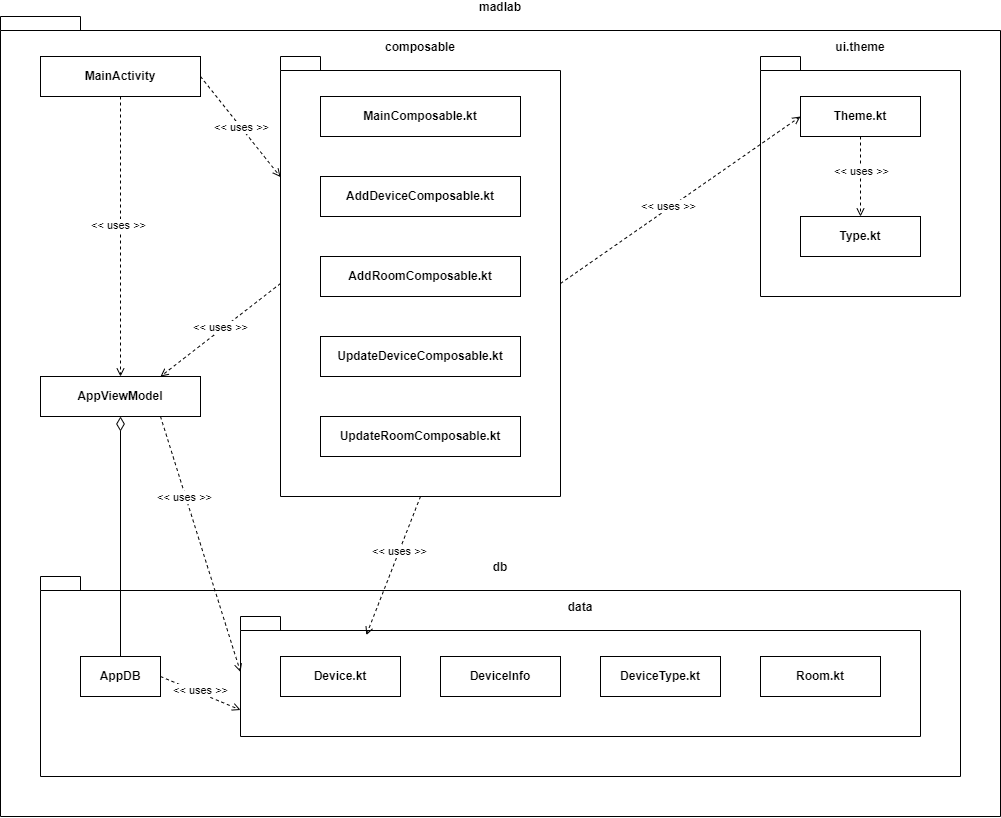

The diagram above was exported from draw.io. Its source (the exported page's mxGraphModel, read from the mxfile embedded in the PNG):
<mxGraphModel dx="1639" dy="901" grid="1" gridSize="10" guides="1" tooltips="1" connect="1" arrows="1" fold="1" page="1" pageScale="1" pageWidth="827" pageHeight="1169" math="0" shadow="0">
  <root>
    <mxCell id="WIyWlLk6GJQsqaUBKTNV-0" />
    <mxCell id="WIyWlLk6GJQsqaUBKTNV-1" parent="WIyWlLk6GJQsqaUBKTNV-0" />
    <mxCell id="LpFiO6CxQsfT9GMLCJra-1" value="madlab" style="shape=folder;fontStyle=1;spacingTop=10;tabWidth=40;tabHeight=14;tabPosition=left;html=1;whiteSpace=wrap;align=center;labelPosition=center;verticalLabelPosition=top;verticalAlign=bottom;labelBackgroundColor=none;fillColor=none;" vertex="1" parent="WIyWlLk6GJQsqaUBKTNV-1">
      <mxGeometry x="40" y="40" width="1000" height="800" as="geometry" />
    </mxCell>
    <mxCell id="LpFiO6CxQsfT9GMLCJra-25" style="edgeStyle=orthogonalEdgeStyle;rounded=0;orthogonalLoop=1;jettySize=auto;html=1;dashed=1;endArrow=open;endFill=0;exitX=0.5;exitY=1;exitDx=0;exitDy=0;entryX=0.5;entryY=0;entryDx=0;entryDy=0;" edge="1" parent="WIyWlLk6GJQsqaUBKTNV-1" source="LpFiO6CxQsfT9GMLCJra-71" target="LpFiO6CxQsfT9GMLCJra-72">
      <mxGeometry relative="1" as="geometry" />
    </mxCell>
    <mxCell id="LpFiO6CxQsfT9GMLCJra-26" value="&amp;lt;&amp;lt; uses &amp;gt;&amp;gt;" style="edgeLabel;html=1;align=center;verticalAlign=middle;resizable=0;points=[];" vertex="1" connectable="0" parent="LpFiO6CxQsfT9GMLCJra-25">
      <mxGeometry x="-0.0882" y="-3" relative="1" as="geometry">
        <mxPoint as="offset" />
      </mxGeometry>
    </mxCell>
    <mxCell id="LpFiO6CxQsfT9GMLCJra-54" style="rounded=0;orthogonalLoop=1;jettySize=auto;html=1;entryX=0.75;entryY=0;entryDx=0;entryDy=0;dashed=1;endArrow=open;endFill=0;exitX=0;exitY=0;exitDx=0;exitDy=227;exitPerimeter=0;" edge="1" parent="WIyWlLk6GJQsqaUBKTNV-1" source="LpFiO6CxQsfT9GMLCJra-27" target="LpFiO6CxQsfT9GMLCJra-72">
      <mxGeometry relative="1" as="geometry" />
    </mxCell>
    <mxCell id="LpFiO6CxQsfT9GMLCJra-60" value="&amp;lt;&amp;lt; uses &amp;gt;&amp;gt;" style="edgeLabel;html=1;align=center;verticalAlign=middle;resizable=0;points=[];" vertex="1" connectable="0" parent="LpFiO6CxQsfT9GMLCJra-54">
      <mxGeometry x="-0.5351" y="2" relative="1" as="geometry">
        <mxPoint x="-34" y="20" as="offset" />
      </mxGeometry>
    </mxCell>
    <mxCell id="LpFiO6CxQsfT9GMLCJra-27" value="composable" style="shape=folder;fontStyle=1;spacingTop=10;tabWidth=40;tabHeight=14;tabPosition=left;html=1;whiteSpace=wrap;labelPosition=center;verticalLabelPosition=top;align=center;verticalAlign=bottom;fillColor=none;" vertex="1" parent="WIyWlLk6GJQsqaUBKTNV-1">
      <mxGeometry x="320" y="80" width="280" height="440" as="geometry" />
    </mxCell>
    <mxCell id="LpFiO6CxQsfT9GMLCJra-32" value="db" style="shape=folder;fontStyle=1;spacingTop=10;tabWidth=40;tabHeight=14;tabPosition=left;html=1;whiteSpace=wrap;labelPosition=center;verticalLabelPosition=top;align=center;verticalAlign=bottom;fillColor=none;" vertex="1" parent="WIyWlLk6GJQsqaUBKTNV-1">
      <mxGeometry x="80" y="600" width="920" height="200" as="geometry" />
    </mxCell>
    <mxCell id="LpFiO6CxQsfT9GMLCJra-33" value="data" style="shape=folder;fontStyle=1;spacingTop=10;tabWidth=40;tabHeight=14;tabPosition=left;html=1;whiteSpace=wrap;labelPosition=center;verticalLabelPosition=top;align=center;verticalAlign=bottom;fillColor=none;" vertex="1" parent="WIyWlLk6GJQsqaUBKTNV-1">
      <mxGeometry x="280" y="640" width="680" height="120" as="geometry" />
    </mxCell>
    <mxCell id="LpFiO6CxQsfT9GMLCJra-34" value="ui.theme" style="shape=folder;fontStyle=1;spacingTop=10;tabWidth=40;tabHeight=14;tabPosition=left;html=1;whiteSpace=wrap;labelPosition=center;verticalLabelPosition=top;align=center;verticalAlign=bottom;fillColor=none;" vertex="1" parent="WIyWlLk6GJQsqaUBKTNV-1">
      <mxGeometry x="800" y="80" width="200" height="240" as="geometry" />
    </mxCell>
    <mxCell id="LpFiO6CxQsfT9GMLCJra-47" style="edgeStyle=orthogonalEdgeStyle;rounded=0;orthogonalLoop=1;jettySize=auto;html=1;dashed=1;endArrow=open;endFill=0;exitX=0.5;exitY=1;exitDx=0;exitDy=0;entryX=0.5;entryY=0;entryDx=0;entryDy=0;" edge="1" parent="WIyWlLk6GJQsqaUBKTNV-1" source="LpFiO6CxQsfT9GMLCJra-73" target="LpFiO6CxQsfT9GMLCJra-74">
      <mxGeometry relative="1" as="geometry" />
    </mxCell>
    <mxCell id="LpFiO6CxQsfT9GMLCJra-48" value="&amp;lt;&amp;lt; uses &amp;gt;&amp;gt;" style="edgeLabel;html=1;align=center;verticalAlign=middle;resizable=0;points=[];" vertex="1" connectable="0" parent="LpFiO6CxQsfT9GMLCJra-47">
      <mxGeometry x="0.0417" y="2" relative="1" as="geometry">
        <mxPoint x="-2" y="-7" as="offset" />
      </mxGeometry>
    </mxCell>
    <mxCell id="LpFiO6CxQsfT9GMLCJra-52" style="rounded=0;orthogonalLoop=1;jettySize=auto;html=1;entryX=0;entryY=0;entryDx=0;entryDy=120.5;entryPerimeter=0;dashed=1;endArrow=open;endFill=0;exitX=1;exitY=0.5;exitDx=0;exitDy=0;" edge="1" parent="WIyWlLk6GJQsqaUBKTNV-1" source="LpFiO6CxQsfT9GMLCJra-71" target="LpFiO6CxQsfT9GMLCJra-27">
      <mxGeometry relative="1" as="geometry" />
    </mxCell>
    <mxCell id="LpFiO6CxQsfT9GMLCJra-59" value="&amp;lt;&amp;lt; uses &amp;gt;&amp;gt;" style="edgeLabel;html=1;align=center;verticalAlign=middle;resizable=0;points=[];" vertex="1" connectable="0" parent="LpFiO6CxQsfT9GMLCJra-52">
      <mxGeometry x="-0.168" y="-1" relative="1" as="geometry">
        <mxPoint x="8" y="8" as="offset" />
      </mxGeometry>
    </mxCell>
    <mxCell id="LpFiO6CxQsfT9GMLCJra-62" style="edgeStyle=orthogonalEdgeStyle;rounded=0;orthogonalLoop=1;jettySize=auto;html=1;endArrow=diamondThin;endFill=0;jumpSize=6;endSize=12;entryX=0.5;entryY=1;entryDx=0;entryDy=0;exitX=0.5;exitY=0;exitDx=0;exitDy=0;" edge="1" parent="WIyWlLk6GJQsqaUBKTNV-1" source="LpFiO6CxQsfT9GMLCJra-86" target="LpFiO6CxQsfT9GMLCJra-72">
      <mxGeometry relative="1" as="geometry" />
    </mxCell>
    <mxCell id="LpFiO6CxQsfT9GMLCJra-66" value="&lt;b&gt;MainComposable.kt&lt;/b&gt;" style="html=1;whiteSpace=wrap;" vertex="1" parent="WIyWlLk6GJQsqaUBKTNV-1">
      <mxGeometry x="360" y="120" width="200" height="40" as="geometry" />
    </mxCell>
    <mxCell id="LpFiO6CxQsfT9GMLCJra-67" value="&lt;span style=&quot;font-weight: 700;&quot;&gt;AddDeviceComposable.kt&lt;/span&gt;" style="html=1;whiteSpace=wrap;" vertex="1" parent="WIyWlLk6GJQsqaUBKTNV-1">
      <mxGeometry x="360" y="200" width="200" height="40" as="geometry" />
    </mxCell>
    <mxCell id="LpFiO6CxQsfT9GMLCJra-68" value="&lt;span style=&quot;font-weight: 700;&quot;&gt;AddRoomComposable.kt&lt;/span&gt;" style="html=1;whiteSpace=wrap;" vertex="1" parent="WIyWlLk6GJQsqaUBKTNV-1">
      <mxGeometry x="360" y="280" width="200" height="40" as="geometry" />
    </mxCell>
    <mxCell id="LpFiO6CxQsfT9GMLCJra-69" value="&lt;span style=&quot;font-weight: 700;&quot;&gt;UpdateDeviceComposable.kt&lt;/span&gt;" style="html=1;whiteSpace=wrap;" vertex="1" parent="WIyWlLk6GJQsqaUBKTNV-1">
      <mxGeometry x="360" y="360" width="200" height="40" as="geometry" />
    </mxCell>
    <mxCell id="LpFiO6CxQsfT9GMLCJra-70" value="&lt;span style=&quot;font-weight: 700;&quot;&gt;UpdateRoomComposable.kt&lt;/span&gt;" style="html=1;whiteSpace=wrap;" vertex="1" parent="WIyWlLk6GJQsqaUBKTNV-1">
      <mxGeometry x="360" y="440" width="200" height="40" as="geometry" />
    </mxCell>
    <mxCell id="LpFiO6CxQsfT9GMLCJra-71" value="&lt;span style=&quot;font-weight: 700;&quot;&gt;MainActivity&lt;/span&gt;" style="html=1;whiteSpace=wrap;" vertex="1" parent="WIyWlLk6GJQsqaUBKTNV-1">
      <mxGeometry x="80" y="80" width="160" height="40" as="geometry" />
    </mxCell>
    <mxCell id="LpFiO6CxQsfT9GMLCJra-72" value="&lt;span style=&quot;font-weight: 700;&quot;&gt;AppViewModel&lt;/span&gt;" style="html=1;whiteSpace=wrap;" vertex="1" parent="WIyWlLk6GJQsqaUBKTNV-1">
      <mxGeometry x="80" y="400" width="160" height="40" as="geometry" />
    </mxCell>
    <mxCell id="LpFiO6CxQsfT9GMLCJra-73" value="&lt;span style=&quot;font-weight: 700;&quot;&gt;Theme.kt&lt;/span&gt;" style="html=1;whiteSpace=wrap;" vertex="1" parent="WIyWlLk6GJQsqaUBKTNV-1">
      <mxGeometry x="840" y="120" width="120" height="40" as="geometry" />
    </mxCell>
    <mxCell id="LpFiO6CxQsfT9GMLCJra-74" value="&lt;span style=&quot;font-weight: 700;&quot;&gt;Type.kt&lt;/span&gt;" style="html=1;whiteSpace=wrap;" vertex="1" parent="WIyWlLk6GJQsqaUBKTNV-1">
      <mxGeometry x="840" y="240" width="120" height="40" as="geometry" />
    </mxCell>
    <mxCell id="LpFiO6CxQsfT9GMLCJra-76" style="rounded=0;orthogonalLoop=1;jettySize=auto;html=1;dashed=1;endArrow=open;endFill=0;exitX=0;exitY=0;exitDx=280;exitDy=227;exitPerimeter=0;entryX=0;entryY=0.5;entryDx=0;entryDy=0;" edge="1" parent="WIyWlLk6GJQsqaUBKTNV-1" source="LpFiO6CxQsfT9GMLCJra-27" target="LpFiO6CxQsfT9GMLCJra-73">
      <mxGeometry relative="1" as="geometry" />
    </mxCell>
    <mxCell id="LpFiO6CxQsfT9GMLCJra-82" value="&amp;lt;&amp;lt; uses &amp;gt;&amp;gt;" style="edgeLabel;html=1;align=center;verticalAlign=middle;resizable=0;points=[];" vertex="1" connectable="0" parent="LpFiO6CxQsfT9GMLCJra-76">
      <mxGeometry x="-0.1936" y="-1" relative="1" as="geometry">
        <mxPoint x="10" y="-11" as="offset" />
      </mxGeometry>
    </mxCell>
    <mxCell id="LpFiO6CxQsfT9GMLCJra-86" value="&lt;span style=&quot;font-weight: 700;&quot;&gt;AppDB&lt;/span&gt;" style="html=1;whiteSpace=wrap;" vertex="1" parent="WIyWlLk6GJQsqaUBKTNV-1">
      <mxGeometry x="120" y="680" width="80" height="40" as="geometry" />
    </mxCell>
    <mxCell id="LpFiO6CxQsfT9GMLCJra-87" value="&lt;b&gt;Device.kt&lt;/b&gt;" style="html=1;whiteSpace=wrap;" vertex="1" parent="WIyWlLk6GJQsqaUBKTNV-1">
      <mxGeometry x="320" y="680" width="120" height="40" as="geometry" />
    </mxCell>
    <mxCell id="LpFiO6CxQsfT9GMLCJra-88" value="&lt;b&gt;DeviceInfo&lt;/b&gt;" style="html=1;whiteSpace=wrap;" vertex="1" parent="WIyWlLk6GJQsqaUBKTNV-1">
      <mxGeometry x="480" y="680" width="120" height="40" as="geometry" />
    </mxCell>
    <mxCell id="LpFiO6CxQsfT9GMLCJra-91" style="rounded=0;orthogonalLoop=1;jettySize=auto;html=1;entryX=0;entryY=0;entryDx=0;entryDy=55.5;entryPerimeter=0;exitX=0.75;exitY=1;exitDx=0;exitDy=0;dashed=1;endArrow=open;endFill=0;" edge="1" parent="WIyWlLk6GJQsqaUBKTNV-1" source="LpFiO6CxQsfT9GMLCJra-72" target="LpFiO6CxQsfT9GMLCJra-33">
      <mxGeometry relative="1" as="geometry" />
    </mxCell>
    <mxCell id="LpFiO6CxQsfT9GMLCJra-93" value="&amp;lt;&amp;lt; uses &amp;gt;&amp;gt;" style="edgeLabel;html=1;align=center;verticalAlign=middle;resizable=0;points=[];" vertex="1" connectable="0" parent="LpFiO6CxQsfT9GMLCJra-91">
      <mxGeometry x="-0.3853" y="3" relative="1" as="geometry">
        <mxPoint x="-4" y="3" as="offset" />
      </mxGeometry>
    </mxCell>
    <mxCell id="LpFiO6CxQsfT9GMLCJra-94" value="&lt;b&gt;DeviceType.kt&lt;/b&gt;" style="html=1;whiteSpace=wrap;" vertex="1" parent="WIyWlLk6GJQsqaUBKTNV-1">
      <mxGeometry x="640" y="680" width="120" height="40" as="geometry" />
    </mxCell>
    <mxCell id="LpFiO6CxQsfT9GMLCJra-95" value="&lt;b&gt;Room.kt&lt;/b&gt;" style="html=1;whiteSpace=wrap;" vertex="1" parent="WIyWlLk6GJQsqaUBKTNV-1">
      <mxGeometry x="800" y="680" width="120" height="40" as="geometry" />
    </mxCell>
    <mxCell id="LpFiO6CxQsfT9GMLCJra-97" style="rounded=0;orthogonalLoop=1;jettySize=auto;html=1;entryX=0;entryY=0;entryDx=0;entryDy=93.5;entryPerimeter=0;dashed=1;endArrow=open;endFill=0;exitX=1;exitY=0.5;exitDx=0;exitDy=0;" edge="1" parent="WIyWlLk6GJQsqaUBKTNV-1" source="LpFiO6CxQsfT9GMLCJra-86" target="LpFiO6CxQsfT9GMLCJra-33">
      <mxGeometry relative="1" as="geometry" />
    </mxCell>
    <mxCell id="LpFiO6CxQsfT9GMLCJra-98" value="&amp;lt;&amp;lt; uses &amp;gt;&amp;gt;" style="edgeLabel;html=1;align=center;verticalAlign=middle;resizable=0;points=[];" vertex="1" connectable="0" parent="LpFiO6CxQsfT9GMLCJra-97">
      <mxGeometry x="-0.1672" y="3" relative="1" as="geometry">
        <mxPoint x="5" y="2" as="offset" />
      </mxGeometry>
    </mxCell>
    <mxCell id="LpFiO6CxQsfT9GMLCJra-101" style="rounded=0;orthogonalLoop=1;jettySize=auto;html=1;exitX=0.5;exitY=1;exitDx=0;exitDy=0;exitPerimeter=0;entryX=0.185;entryY=0.155;entryDx=0;entryDy=0;entryPerimeter=0;dashed=1;endArrow=open;endFill=0;" edge="1" parent="WIyWlLk6GJQsqaUBKTNV-1" source="LpFiO6CxQsfT9GMLCJra-27" target="LpFiO6CxQsfT9GMLCJra-33">
      <mxGeometry relative="1" as="geometry" />
    </mxCell>
    <mxCell id="LpFiO6CxQsfT9GMLCJra-102" value="&amp;lt;&amp;lt; uses &amp;gt;&amp;gt;" style="edgeLabel;html=1;align=center;verticalAlign=middle;resizable=0;points=[];" vertex="1" connectable="0" parent="LpFiO6CxQsfT9GMLCJra-101">
      <mxGeometry x="-0.2137" relative="1" as="geometry">
        <mxPoint as="offset" />
      </mxGeometry>
    </mxCell>
  </root>
</mxGraphModel>